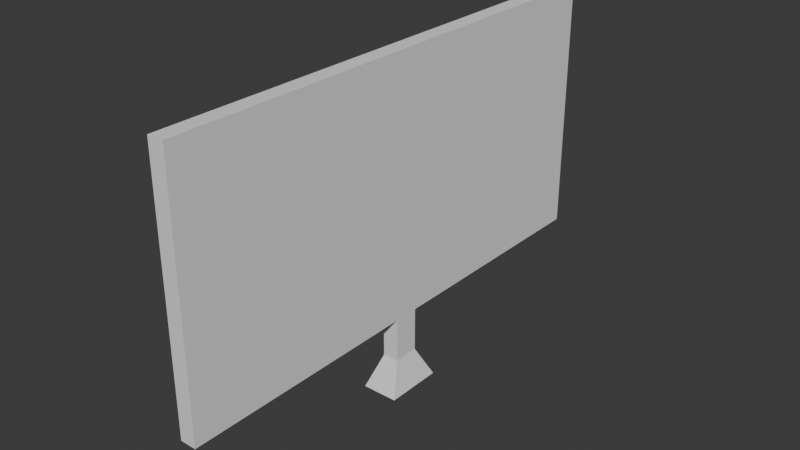 # Source: monitor.blend  (saved by Blender 4.3.34; exported with 4.5.12 LTS)
import bpy
from mathutils import Matrix  # noqa: F401  (used for matrix-valued properties, if any)

bpy.ops.wm.read_factory_settings(use_empty=True)
scene = bpy.context.scene
scene.name = 'Scene'

# ---- collections
col_collection = bpy.data.collections.new('Collection'); scene.collection.children.link(col_collection)

# ---- world
world_world = bpy.data.worlds.new('World'); scene.world = world_world
world_world.use_nodes = True; world_world.node_tree.nodes.clear()
_N = world_world.node_tree.nodes; _L = world_world.node_tree.links
n0 = _N.new('ShaderNodeOutputWorld'); n0.name = 'World Output'; n0.location = (300, 300)
n1 = _N.new('ShaderNodeBackground'); n1.name = 'Background'; n1.location = (10, 300)
n1.inputs[0].default_value = (0.05088, 0.05088, 0.05088, 1.0)
_L.new(n1.outputs[0], n0.inputs[0])
n0.is_active_output = True
world_world.color = (0.05088, 0.05088, 0.05088)
world_world.sun_shadow_jitter_overblur = 0.0

# ---- meshes
me_plane = bpy.data.meshes.new('Plane')
me_plane.from_pydata([(-1.0, -1.0, 0.0), (1.0, -1.0, 0.0), (-1.0, 1.0, 0.0), (1.0, 1.0, 0.0), (-1.0, -1.0, -0.15), (1.0, -1.0, -0.15), (-1.0, 1.0, -0.15), (1.0, 1.0, -0.15), (-0.9333, -0.9333, -0.15), (-0.9333, 0.9333, -0.15), (0.9333, 0.9333, -0.15), (0.9333, -0.9333, -0.15), (-1.0, 0.04821, 0.0), (1.0, 0.04821, 0.0), (-1.0, 0.04821, -0.15), (1.0, 0.04821, -0.15), (-0.9333, 0.04499, -0.15), (-1.0, -0.05381, 0.0), (-1.0, -0.05381, -0.15), (-0.9333, -0.05022, -0.15), (1.0, -0.05381, 0.0), (1.0, -0.05381, -0.15), (0.9333, -0.05022, -0.15), (1.345, -0.05381, 3.553e-15), (1.345, 0.04821, 3.553e-15), (1.345, -0.05381, -0.15), (1.345, 0.04821, -0.15), (1.591, -0.1169, 0.09281), (1.591, 0.1113, 0.09281), (1.591, -0.1169, -0.2428), (1.591, 0.1113, -0.2428), (-0.9333, -0.05022, -0.1021), (-0.9333, -0.9333, -0.1021), (0.9333, -0.9333, -0.1021), (0.9333, 0.9333, -0.1021), (-0.9333, 0.9333, -0.1021), (0.9333, 0.04499, -0.1021), (-0.9333, 0.04499, -0.1021), (0.9333, -0.05022, -0.1021), (1.0, 0.08967, 0.0), (1.0, 0.1118, 0.0), (1.0, 0.1339, 0.0), (1.0, 0.1561, 0.0), (1.0, 0.1782, 0.0), (1.0, 0.2003, 0.0), (1.0, 0.2225, 0.0), (1.0, 0.2446, 0.0), (1.0, 0.2667, 0.0), (1.0, 0.2889, 0.0), (1.0, 0.311, 0.0), (1.0, 0.3332, 0.0), (1.0, 0.3553, 0.0), (1.0, 0.3774, 0.0), (1.0, 0.3996, 0.0), (1.0, 0.4217, 0.0), (1.0, 0.4438, 0.0), (1.0, 0.466, 0.0), (1.0, 0.4881, 0.0), (1.0, 0.5102, 0.0), (1.0, 0.5324, 0.0), (1.0, 0.5545, 0.0), (1.0, 0.5766, 0.0), (1.0, 0.5988, 0.0), (1.0, 0.6209, 0.0), (1.0, 0.643, 0.0), (1.0, 0.6652, 0.0), (1.0, 0.6873, 0.0), (1.0, 0.7094, 0.0), (1.0, 0.7316, 0.0), (1.0, 0.7537, 0.0), (1.0, 0.7758, 0.0), (1.0, 0.798, 0.0), (1.0, 0.8201, 0.0), (1.0, 0.8423, 0.0), (1.0, 0.8644, 0.0), (1.0, 0.8865, 0.0), (1.0, 0.9087, 0.0), (1.0, 0.9308, 0.0), (1.0, 0.9529, 0.0), (1.0, 0.9751, 0.0), (1.0, 0.9972, 0.0), (1.0, 0.08967, -0.15), (1.0, 0.1118, -0.15), (1.0, 0.1339, -0.15), (1.0, 0.1561, -0.15), (1.0, 0.1782, -0.15), (1.0, 0.2003, -0.15), (1.0, 0.2225, -0.15), (1.0, 0.2446, -0.15), (1.0, 0.2667, -0.15), (1.0, 0.2889, -0.15), (1.0, 0.311, -0.15), (1.0, 0.3332, -0.15), (1.0, 0.3553, -0.15), (1.0, 0.3774, -0.15), (1.0, 0.3996, -0.15), (1.0, 0.4217, -0.15), (1.0, 0.4438, -0.15), (1.0, 0.466, -0.15), (1.0, 0.4881, -0.15), (1.0, 0.5102, -0.15), (1.0, 0.5324, -0.15), (1.0, 0.5545, -0.15), (1.0, 0.5766, -0.15), (1.0, 0.5988, -0.15), (1.0, 0.6209, -0.15), (1.0, 0.643, -0.15), (1.0, 0.6652, -0.15), (1.0, 0.6873, -0.15), (1.0, 0.7094, -0.15), (1.0, 0.7316, -0.15), (1.0, 0.7537, -0.15), (1.0, 0.7758, -0.15), (1.0, 0.798, -0.15), (1.0, 0.8201, -0.15), (1.0, 0.8423, -0.15), (1.0, 0.8644, -0.15), (1.0, 0.8865, -0.15), (1.0, 0.9087, -0.15), (1.0, 0.9308, -0.15), (1.0, 0.9529, -0.15), (1.0, 0.9751, -0.15), (1.0, 0.9972, -0.15), (0.9333, 0.9307, -0.15), (-1.0, 0.9972, 0.0), (-1.0, 0.9751, 0.0), (-1.0, 0.9529, 0.0), (-1.0, 0.9308, 0.0), (-1.0, 0.9087, 0.0), (-1.0, 0.8865, 0.0), (-1.0, 0.8644, 0.0), (-1.0, 0.8423, 0.0), (-1.0, 0.8201, 0.0), (-1.0, 0.798, 0.0), (-1.0, 0.7758, 0.0), (-1.0, 0.7537, 0.0), (-1.0, 0.7316, 0.0), (-1.0, 0.7094, 0.0), (-1.0, 0.6873, 0.0), (-1.0, 0.6652, 0.0), (-1.0, 0.643, 0.0), (-1.0, 0.6209, 0.0), (-1.0, 0.5988, 0.0), (-1.0, 0.5766, 0.0), (-1.0, 0.5545, 0.0), (-1.0, 0.5324, 0.0), (-1.0, 0.5102, 0.0), (-1.0, 0.4881, 0.0), (-1.0, 0.466, 0.0), (-1.0, 0.4438, 0.0), (-1.0, 0.4217, 0.0), (-1.0, 0.3996, 0.0), (-1.0, 0.3774, 0.0), (-1.0, 0.3553, 0.0), (-1.0, 0.3332, 0.0), (-1.0, 0.311, 0.0), (-1.0, 0.2889, 0.0), (-1.0, 0.2667, 0.0), (-1.0, 0.2446, 0.0), (-1.0, 0.2225, 0.0), (-1.0, 0.2003, 0.0), (-1.0, 0.1782, 0.0), (-1.0, 0.1561, 0.0), (-1.0, 0.1339, 0.0), (-1.0, 0.1118, 0.0), (-1.0, 0.08967, 0.0), (-1.0, 0.9972, -0.15), (-1.0, 0.9751, -0.15), (-1.0, 0.9529, -0.15), (-1.0, 0.9308, -0.15), (-1.0, 0.9087, -0.15), (-1.0, 0.8865, -0.15), (-1.0, 0.8644, -0.15), (-1.0, 0.8423, -0.15), (-1.0, 0.8201, -0.15), (-1.0, 0.798, -0.15), (-1.0, 0.7758, -0.15), (-1.0, 0.7537, -0.15), (-1.0, 0.7316, -0.15), (-1.0, 0.7094, -0.15), (-1.0, 0.6873, -0.15), (-1.0, 0.6652, -0.15), (-1.0, 0.643, -0.15), (-1.0, 0.6209, -0.15), (-1.0, 0.5988, -0.15), (-1.0, 0.5766, -0.15), (-1.0, 0.5545, -0.15), (-1.0, 0.5324, -0.15), (-1.0, 0.5102, -0.15), (-1.0, 0.4881, -0.15), (-1.0, 0.466, -0.15), (-1.0, 0.4438, -0.15), (-1.0, 0.4217, -0.15), (-1.0, 0.3996, -0.15), (-1.0, 0.3774, -0.15), (-1.0, 0.3553, -0.15), (-1.0, 0.3332, -0.15), (-1.0, 0.311, -0.15), (-1.0, 0.2889, -0.15), (-1.0, 0.2667, -0.15), (-1.0, 0.2446, -0.15), (-1.0, 0.2225, -0.15), (-1.0, 0.2003, -0.15), (-1.0, 0.1782, -0.15), (-1.0, 0.1561, -0.15), (-1.0, 0.1339, -0.15), (-1.0, 0.1118, -0.15), (-1.0, 0.08967, -0.15), (-0.9333, 0.9307, -0.15), (-0.9333, 0.91, -0.15), (-0.9333, 0.8894, -0.15), (-0.9333, 0.8687, -0.15), (-0.9333, 0.8481, -0.15), (-0.9333, 0.8274, -0.15), (-0.9333, 0.8068, -0.15), (-0.9333, 0.7861, -0.15), (-0.9333, 0.7654, -0.15), (-0.9333, 0.7448, -0.15), (-0.9333, 0.7241, -0.15), (-0.9333, 0.7035, -0.15), (-0.9333, 0.6828, -0.15), (-0.9333, 0.6621, -0.15), (-0.9333, 0.6415, -0.15), (-0.9333, 0.6208, -0.15), (-0.9333, 0.6002, -0.15), (-0.9333, 0.5795, -0.15), (-0.9333, 0.5588, -0.15), (-0.9333, 0.5382, -0.15), (-0.9333, 0.5175, -0.15), (-0.9333, 0.4969, -0.15), (-0.9333, 0.4762, -0.15), (-0.9333, 0.4556, -0.15), (-0.9333, 0.4349, -0.15), (-0.9333, 0.4142, -0.15), (-0.9333, 0.3936, -0.15), (-0.9333, 0.3729, -0.15), (-0.9333, 0.3523, -0.15), (-0.9333, 0.3316, -0.15), (-0.9333, 0.3109, -0.15), (-0.9333, 0.2903, -0.15), (-0.9333, 0.2696, -0.15), (-0.9333, 0.249, -0.15), (-0.9333, 0.2283, -0.15), (-0.9333, 0.2076, -0.15), (-0.9333, 0.187, -0.15), (-0.9333, 0.1663, -0.15), (-0.9333, 0.1457, -0.15), (-0.9333, 0.125, -0.15), (-0.9333, 0.1044, -0.15), (-0.9333, 0.08369, -0.15), (0.9333, 0.08369, -0.1021), (0.9333, 0.1044, -0.1021), (0.9333, 0.125, -0.1021), (0.9333, 0.1457, -0.1021), (0.9333, 0.1663, -0.1021), (0.9333, 0.187, -0.1021), (0.9333, 0.2076, -0.1021), (0.9333, 0.2283, -0.1021), (0.9333, 0.249, -0.1021), (0.9333, 0.2696, -0.1021), (0.9333, 0.2903, -0.1021), (0.9333, 0.3109, -0.1021), (0.9333, 0.3316, -0.1021), (0.9333, 0.3523, -0.1021), (0.9333, 0.3729, -0.1021), (0.9333, 0.3936, -0.1021), (0.9333, 0.4142, -0.1021), (0.9333, 0.4349, -0.1021), (0.9333, 0.4556, -0.1021), (0.9333, 0.4762, -0.1021), (0.9333, 0.4969, -0.1021), (0.9333, 0.5175, -0.1021), (0.9333, 0.5382, -0.1021), (0.9333, 0.5588, -0.1021), (0.9333, 0.5795, -0.1021), (0.9333, 0.6002, -0.1021), (0.9333, 0.6208, -0.1021), (0.9333, 0.6415, -0.1021), (0.9333, 0.6621, -0.1021), (0.9333, 0.6828, -0.1021), (0.9333, 0.7035, -0.1021), (0.9333, 0.7241, -0.1021), (0.9333, 0.7448, -0.1021), (0.9333, 0.7654, -0.1021), (0.9333, 0.7861, -0.1021), (0.9333, 0.8068, -0.1021), (0.9333, 0.8274, -0.1021), (0.9333, 0.8481, -0.1021), (0.9333, 0.8687, -0.1021), (0.9333, 0.8894, -0.1021), (0.9333, 0.91, -0.1021), (0.9333, 0.9307, -0.1021), (-0.9333, 0.9307, -0.1021), (-0.9333, 0.91, -0.1021), (-0.9333, 0.8894, -0.1021), (-0.9333, 0.8687, -0.1021), (-0.9333, 0.8481, -0.1021), (-0.9333, 0.8274, -0.1021), (-0.9333, 0.8068, -0.1021), (-0.9333, 0.7861, -0.1021), (-0.9333, 0.7654, -0.1021), (-0.9333, 0.7448, -0.1021), (-0.9333, 0.7241, -0.1021), (-0.9333, 0.7035, -0.1021), (-0.9333, 0.6828, -0.1021), (-0.9333, 0.6621, -0.1021), (-0.9333, 0.6415, -0.1021), (-0.9333, 0.6208, -0.1021), (-0.9333, 0.6002, -0.1021), (-0.9333, 0.5795, -0.1021), (-0.9333, 0.5588, -0.1021), (-0.9333, 0.5382, -0.1021), (-0.9333, 0.5175, -0.1021), (-0.9333, 0.4969, -0.1021), (-0.9333, 0.4762, -0.1021), (-0.9333, 0.4556, -0.1021), (-0.9333, 0.4349, -0.1021), (-0.9333, 0.4142, -0.1021), (-0.9333, 0.3936, -0.1021), (-0.9333, 0.3729, -0.1021), (-0.9333, 0.3523, -0.1021), (-0.9333, 0.3316, -0.1021), (-0.9333, 0.3109, -0.1021), (-0.9333, 0.2903, -0.1021), (-0.9333, 0.2696, -0.1021), (-0.9333, 0.249, -0.1021), (-0.9333, 0.2283, -0.1021), (-0.9333, 0.2076, -0.1021), (-0.9333, 0.187, -0.1021), (-0.9333, 0.1663, -0.1021), (-0.9333, 0.1457, -0.1021), (-0.9333, 0.125, -0.1021), (-0.9333, 0.1044, -0.1021), (-0.9333, 0.08369, -0.1021), (-1.0, -0.05645, 0.0), (-1.0, -0.07846, 0.0), (-1.0, -0.1005, 0.0), (-1.0, -0.1225, 0.0), (-1.0, -0.1445, 0.0), (-1.0, -0.1665, 0.0), (-1.0, -0.1885, 0.0), (-1.0, -0.2105, 0.0), (-1.0, -0.2325, 0.0), (-1.0, -0.2545, 0.0), (-1.0, -0.2765, 0.0), (-1.0, -0.2985, 0.0), (-1.0, -0.3205, 0.0), (-1.0, -0.3425, 0.0), (-1.0, -0.3645, 0.0), (-1.0, -0.3865, 0.0), (-1.0, -0.4085, 0.0), (-1.0, -0.4305, 0.0), (-1.0, -0.4525, 0.0), (-1.0, -0.4745, 0.0), (-1.0, -0.4965, 0.0), (-1.0, -0.5185, 0.0), (-1.0, -0.5406, 0.0), (-1.0, -0.5626, 0.0), (-1.0, -0.5846, 0.0), (-1.0, -0.6066, 0.0), (-1.0, -0.6286, 0.0), (-1.0, -0.6506, 0.0), (-1.0, -0.6726, 0.0), (-1.0, -0.6946, 0.0), (-1.0, -0.7166, 0.0), (-1.0, -0.7386, 0.0), (-1.0, -0.7606, 0.0), (-1.0, -0.7826, 0.0), (-1.0, -0.8046, 0.0), (-1.0, -0.8266, 0.0), (-1.0, -0.8486, 0.0), (-1.0, -0.8706, 0.0), (-1.0, -0.8926, 0.0), (-1.0, -0.9146, 0.0), (-1.0, -0.9366, 0.0), (-1.0, -0.9586, 0.0), (-1.0, -0.05645, -0.15), (-1.0, -0.07846, -0.15), (-1.0, -0.1005, -0.15), (-1.0, -0.1225, -0.15), (-1.0, -0.1445, -0.15), (-1.0, -0.1665, -0.15), (-1.0, -0.1885, -0.15), (-1.0, -0.2105, -0.15), (-1.0, -0.2325, -0.15), (-1.0, -0.2545, -0.15), (-1.0, -0.2765, -0.15), (-1.0, -0.2985, -0.15), (-1.0, -0.3205, -0.15), (-1.0, -0.3425, -0.15), (-1.0, -0.3645, -0.15), (-1.0, -0.3865, -0.15), (-1.0, -0.4085, -0.15), (-1.0, -0.4305, -0.15), (-1.0, -0.4525, -0.15), (-1.0, -0.4745, -0.15), (-1.0, -0.4965, -0.15), (-1.0, -0.5185, -0.15), (-1.0, -0.5406, -0.15), (-1.0, -0.5626, -0.15), (-1.0, -0.5846, -0.15), (-1.0, -0.6066, -0.15), (-1.0, -0.6286, -0.15), (-1.0, -0.6506, -0.15), (-1.0, -0.6726, -0.15), (-1.0, -0.6946, -0.15), (-1.0, -0.7166, -0.15), (-1.0, -0.7386, -0.15), (-1.0, -0.7606, -0.15), (-1.0, -0.7826, -0.15), (-1.0, -0.8046, -0.15), (-1.0, -0.8266, -0.15), (-1.0, -0.8486, -0.15), (-1.0, -0.8706, -0.15), (-1.0, -0.8926, -0.15), (-1.0, -0.9146, -0.15), (-1.0, -0.9366, -0.15), (-1.0, -0.9586, -0.15), (-0.9333, -0.05269, -0.15), (-0.9333, -0.07323, -0.15), (-0.9333, -0.09376, -0.15), (-0.9333, -0.1143, -0.15), (-0.9333, -0.1348, -0.15), (-0.9333, -0.1554, -0.15), (-0.9333, -0.1759, -0.15), (-0.9333, -0.1965, -0.15), (-0.9333, -0.217, -0.15), (-0.9333, -0.2375, -0.15), (-0.9333, -0.2581, -0.15), (-0.9333, -0.2786, -0.15), (-0.9333, -0.2991, -0.15), (-0.9333, -0.3197, -0.15), (-0.9333, -0.3402, -0.15), (-0.9333, -0.3607, -0.15), (-0.9333, -0.3813, -0.15), (-0.9333, -0.4018, -0.15), (-0.9333, -0.4224, -0.15), (-0.9333, -0.4429, -0.15), (-0.9333, -0.4634, -0.15), (-0.9333, -0.484, -0.15), (-0.9333, -0.5045, -0.15), (-0.9333, -0.525, -0.15), (-0.9333, -0.5456, -0.15), (-0.9333, -0.5661, -0.15), (-0.9333, -0.5867, -0.15), (-0.9333, -0.6072, -0.15), (-0.9333, -0.6277, -0.15), (-0.9333, -0.6483, -0.15), (-0.9333, -0.6688, -0.15), (-0.9333, -0.6893, -0.15), (-0.9333, -0.7099, -0.15), (-0.9333, -0.7304, -0.15), (-0.9333, -0.751, -0.15), (-0.9333, -0.7715, -0.15), (-0.9333, -0.792, -0.15), (-0.9333, -0.8126, -0.15), (-0.9333, -0.8331, -0.15), (-0.9333, -0.8536, -0.15), (-0.9333, -0.8742, -0.15), (-0.9333, -0.8947, -0.15), (1.0, -0.9586, 0.0), (1.0, -0.9366, 0.0), (1.0, -0.9146, 0.0), (1.0, -0.8926, 0.0), (1.0, -0.8706, 0.0), (1.0, -0.8486, 0.0), (1.0, -0.8266, 0.0), (1.0, -0.8046, 0.0), (1.0, -0.7826, 0.0), (1.0, -0.7606, 0.0), (1.0, -0.7386, 0.0), (1.0, -0.7166, 0.0), (1.0, -0.6946, 0.0), (1.0, -0.6726, 0.0), (1.0, -0.6506, 0.0), (1.0, -0.6286, 0.0), (1.0, -0.6066, 0.0), (1.0, -0.5846, 0.0), (1.0, -0.5626, 0.0), (1.0, -0.5406, 0.0), (1.0, -0.5185, 0.0), (1.0, -0.4965, 0.0), (1.0, -0.4745, 0.0), (1.0, -0.4525, 0.0), (1.0, -0.4305, 0.0), (1.0, -0.4085, 0.0), (1.0, -0.3865, 0.0), (1.0, -0.3645, 0.0), (1.0, -0.3425, 0.0), (1.0, -0.3205, 0.0), (1.0, -0.2985, 0.0), (1.0, -0.2765, 0.0), (1.0, -0.2545, 0.0), (1.0, -0.2325, 0.0), (1.0, -0.2105, 0.0), (1.0, -0.1885, 0.0), (1.0, -0.1665, 0.0), (1.0, -0.1445, 0.0), (1.0, -0.1225, 0.0), (1.0, -0.1005, 0.0), (1.0, -0.07846, 0.0), (1.0, -0.05645, 0.0), (1.0, -0.9586, -0.15), (1.0, -0.9366, -0.15), (1.0, -0.9146, -0.15), (1.0, -0.8926, -0.15), (1.0, -0.8706, -0.15), (1.0, -0.8486, -0.15), (1.0, -0.8266, -0.15), (1.0, -0.8046, -0.15), (1.0, -0.7826, -0.15), (1.0, -0.7606, -0.15), (1.0, -0.7386, -0.15), (1.0, -0.7166, -0.15), (1.0, -0.6946, -0.15), (1.0, -0.6726, -0.15), (1.0, -0.6506, -0.15), (1.0, -0.6286, -0.15), (1.0, -0.6066, -0.15), (1.0, -0.5846, -0.15), (1.0, -0.5626, -0.15), (1.0, -0.5406, -0.15), (1.0, -0.5185, -0.15), (1.0, -0.4965, -0.15), (1.0, -0.4745, -0.15), (1.0, -0.4525, -0.15), (1.0, -0.4305, -0.15), (1.0, -0.4085, -0.15), (1.0, -0.3865, -0.15), (1.0, -0.3645, -0.15), (1.0, -0.3425, -0.15), (1.0, -0.3205, -0.15), (1.0, -0.2985, -0.15), (1.0, -0.2765, -0.15), (1.0, -0.2545, -0.15), (1.0, -0.2325, -0.15), (1.0, -0.2105, -0.15), (1.0, -0.1885, -0.15), (1.0, -0.1665, -0.15), (1.0, -0.1445, -0.15), (1.0, -0.1225, -0.15), (1.0, -0.1005, -0.15), (1.0, -0.07846, -0.15), (1.0, -0.05645, -0.15), (0.9333, -0.05269, -0.15), (-0.9333, -0.05269, -0.1021), (-0.9333, -0.07323, -0.1021), (-0.9333, -0.09376, -0.1021), (-0.9333, -0.1143, -0.1021), (-0.9333, -0.1348, -0.1021), (-0.9333, -0.1554, -0.1021), (-0.9333, -0.1759, -0.1021), (-0.9333, -0.1965, -0.1021), (-0.9333, -0.217, -0.1021), (-0.9333, -0.2375, -0.1021), (-0.9333, -0.2581, -0.1021), (-0.9333, -0.2786, -0.1021), (-0.9333, -0.2991, -0.1021), (-0.9333, -0.3197, -0.1021), (-0.9333, -0.3402, -0.1021), (-0.9333, -0.3607, -0.1021), (-0.9333, -0.3813, -0.1021), (-0.9333, -0.4018, -0.1021), (-0.9333, -0.4224, -0.1021), (-0.9333, -0.4429, -0.1021), (-0.9333, -0.4634, -0.1021), (-0.9333, -0.484, -0.1021), (-0.9333, -0.5045, -0.1021), (-0.9333, -0.525, -0.1021), (-0.9333, -0.5456, -0.1021), (-0.9333, -0.5661, -0.1021), (-0.9333, -0.5867, -0.1021), (-0.9333, -0.6072, -0.1021), (-0.9333, -0.6277, -0.1021), (-0.9333, -0.6483, -0.1021), (-0.9333, -0.6688, -0.1021), (-0.9333, -0.6893, -0.1021), (-0.9333, -0.7099, -0.1021), (-0.9333, -0.7304, -0.1021), (-0.9333, -0.751, -0.1021), (-0.9333, -0.7715, -0.1021), (-0.9333, -0.792, -0.1021), (-0.9333, -0.8126, -0.1021), (-0.9333, -0.8331, -0.1021), (-0.9333, -0.8536, -0.1021), (-0.9333, -0.8742, -0.1021), (-0.9333, -0.8947, -0.1021), (0.9333, -0.8947, -0.1021), (0.9333, -0.8742, -0.1021), (0.9333, -0.8536, -0.1021), (0.9333, -0.8331, -0.1021), (0.9333, -0.8126, -0.1021), (0.9333, -0.792, -0.1021), (0.9333, -0.7715, -0.1021), (0.9333, -0.751, -0.1021), (0.9333, -0.7304, -0.1021), (0.9333, -0.7099, -0.1021), (0.9333, -0.6893, -0.1021), (0.9333, -0.6688, -0.1021), (0.9333, -0.6483, -0.1021), (0.9333, -0.6277, -0.1021), (0.9333, -0.6072, -0.1021), (0.9333, -0.5867, -0.1021), (0.9333, -0.5661, -0.1021), (0.9333, -0.5456, -0.1021), (0.9333, -0.525, -0.1021), (0.9333, -0.5045, -0.1021), (0.9333, -0.484, -0.1021), (0.9333, -0.4634, -0.1021), (0.9333, -0.4429, -0.1021), (0.9333, -0.4224, -0.1021), (0.9333, -0.4018, -0.1021), (0.9333, -0.3813, -0.1021), (0.9333, -0.3607, -0.1021), (0.9333, -0.3402, -0.1021), (0.9333, -0.3197, -0.1021), (0.9333, -0.2991, -0.1021), (0.9333, -0.2786, -0.1021), (0.9333, -0.2581, -0.1021), (0.9333, -0.2375, -0.1021), (0.9333, -0.217, -0.1021), (0.9333, -0.1965, -0.1021), (0.9333, -0.1759, -0.1021), (0.9333, -0.1554, -0.1021), (0.9333, -0.1348, -0.1021), (0.9333, -0.1143, -0.1021), (0.9333, -0.09376, -0.1021), (0.9333, -0.07323, -0.1021), (0.9333, -0.05269, -0.1021)], [], [(124, 80, 3, 2), (124, 2, 6, 166), (1, 0, 4, 5), (2, 3, 7, 6), (166, 6, 9, 208), (6, 7, 10, 9), (5, 4, 8, 11), (9, 10, 34, 35), (15, 21, 543, 542, 541, 540, 539, 538, 537, 536, 535, 534, 533, 532, 531, 530, 529, 528, 527, 526, 525, 524, 523, 522, 521, 520, 519, 518, 517, 516, 515, 514, 513, 512, 511, 510, 509, 508, 507, 506, 505, 504, 503, 502, 5, 11, 33, 587, 588, 589, 590, 591, 592, 593, 594, 595, 596, 597, 598, 599, 600, 601, 602, 603, 604, 605, 606, 607, 608, 609, 610, 611, 612, 613, 614, 615, 616, 617, 618, 619, 620, 621, 622, 623, 624, 625, 626, 627, 628, 544, 22, 38, 36, 250, 251, 252, 253, 254, 255, 256, 257, 258, 259, 260, 261, 262, 263, 264, 265, 266, 267, 268, 269, 270, 271, 272, 273, 274, 275, 276, 277, 278, 279, 280, 281, 282, 283, 284, 285, 286, 287, 288, 289, 290, 291, 123, 122, 121, 120, 119, 118, 117, 116, 115, 114, 113, 112, 111, 110, 109, 108, 107, 106, 105, 104, 103, 102, 101, 100, 99, 98, 97, 96, 95, 94, 93, 92, 91, 90, 89, 88, 87, 86, 85, 84, 83, 82, 81), (21, 15, 26, 25), (23, 25, 29, 27), (13, 20, 23, 24), (20, 21, 25, 23), (15, 13, 24, 26), (28, 27, 29, 30), (25, 26, 30, 29), (26, 24, 28, 30), (24, 23, 27, 28), (292, 35, 34, 291), (208, 9, 35, 292), (11, 8, 32, 33), (10, 123, 291, 34), (3, 80, 122, 7), (460, 1, 5, 502, 503, 504, 505, 506, 507, 508, 509, 510, 511, 512, 513, 514, 515, 516, 517, 518, 519, 520, 521, 522, 523, 524, 525, 526, 527, 528, 529, 530, 531, 532, 533, 534, 535, 536, 537, 538, 539, 540, 541, 542, 543, 501, 500, 499, 498, 497, 496, 495, 494, 493, 492, 491, 490, 489, 488, 487, 486, 485, 484, 483, 482, 481, 480, 479, 478, 477, 476, 475, 474, 473, 472, 471, 470, 469, 468, 467, 466, 465, 464, 463, 462, 461), (7, 122, 123, 10), (22, 544, 628, 38), (17, 12, 165, 164, 163, 162, 161, 160, 159, 158, 157, 156, 155, 154, 153, 152, 151, 150, 149, 148, 147, 146, 145, 144, 143, 142, 141, 140, 139, 138, 137, 136, 135, 134, 133, 132, 131, 130, 129, 128, 127, 126, 125, 124, 166, 167, 168, 169, 170, 171, 172, 173, 174, 175, 176, 177, 178, 179, 180, 181, 182, 183, 184, 185, 186, 187, 188, 189, 190, 191, 192, 193, 194, 195, 196, 197, 198, 199, 200, 201, 202, 203, 204, 205, 206, 207, 14, 18, 376, 377, 378, 379, 380, 381, 382, 383, 384, 385, 386, 387, 388, 389, 390, 391, 392, 393, 394, 395, 396, 397, 398, 399, 400, 401, 402, 403, 404, 405, 406, 407, 408, 409, 410, 411, 412, 413, 414, 415, 416, 417, 4, 0, 375, 374, 373, 372, 371, 370, 369, 368, 367, 366, 365, 364, 363, 362, 361, 360, 359, 358, 357, 356, 355, 354, 353, 352, 351, 350, 349, 348, 347, 346, 345, 344, 343, 342, 341, 340, 339, 338, 337, 336, 335, 334), (31, 37, 333, 332, 331, 330, 329, 328, 327, 326, 325, 324, 323, 322, 321, 320, 319, 318, 317, 316, 315, 314, 313, 312, 311, 310, 309, 308, 307, 306, 305, 304, 303, 302, 301, 300, 299, 298, 297, 296, 295, 294, 293, 292, 291, 290, 289, 288, 287, 286, 285, 284, 283, 282, 281, 280, 279, 278, 277, 276, 275, 274, 273, 272, 271, 270, 269, 268, 267, 266, 265, 264, 263, 262, 261, 260, 259, 258, 257, 256, 255, 254, 253, 252, 251, 250, 36, 38, 628, 627, 626, 625, 624, 623, 622, 621, 620, 619, 618, 617, 616, 615, 614, 613, 612, 611, 610, 609, 608, 607, 606, 605, 604, 603, 602, 601, 600, 599, 598, 597, 596, 595, 594, 593, 592, 591, 590, 589, 588, 587, 33, 32, 586, 585, 584, 583, 582, 581, 580, 579, 578, 577, 576, 575, 574, 573, 572, 571, 570, 569, 568, 567, 566, 565, 564, 563, 562, 561, 560, 559, 558, 557, 556, 555, 554, 553, 552, 551, 550, 549, 548, 547, 546, 545), (20, 13, 39, 40, 41, 42, 43, 44, 45, 46, 47, 48, 49, 50, 51, 52, 53, 54, 55, 56, 57, 58, 59, 60, 61, 62, 63, 64, 65, 66, 67, 68, 69, 70, 71, 72, 73, 74, 75, 76, 77, 78, 79, 80, 124, 125, 126, 127, 128, 129, 130, 131, 132, 133, 134, 135, 136, 137, 138, 139, 140, 141, 142, 143, 144, 145, 146, 147, 148, 149, 150, 151, 152, 153, 154, 155, 156, 157, 158, 159, 160, 161, 162, 163, 164, 165, 12, 17, 334, 335, 336, 337, 338, 339, 340, 341, 342, 343, 344, 345, 346, 347, 348, 349, 350, 351, 352, 353, 354, 355, 356, 357, 358, 359, 360, 361, 362, 363, 364, 365, 366, 367, 368, 369, 370, 371, 372, 373, 374, 375, 0, 1, 460, 461, 462, 463, 464, 465, 466, 467, 468, 469, 470, 471, 472, 473, 474, 475, 476, 477, 478, 479, 480, 481, 482, 483, 484, 485, 486, 487, 488, 489, 490, 491, 492, 493, 494, 495, 496, 497, 498, 499, 500, 501), (18, 14, 207, 206, 205, 204, 203, 202, 201, 200, 199, 198, 197, 196, 195, 194, 193, 192, 191, 190, 189, 188, 187, 186, 185, 184, 183, 182, 181, 180, 179, 178, 177, 176, 175, 174, 173, 172, 171, 170, 169, 168, 167, 166, 208, 209, 210, 211, 212, 213, 214, 215, 216, 217, 218, 219, 220, 221, 222, 223, 224, 225, 226, 227, 228, 229, 230, 231, 232, 233, 234, 235, 236, 237, 238, 239, 240, 241, 242, 243, 244, 245, 246, 247, 248, 249, 16, 19, 418, 419, 420, 421, 422, 423, 424, 425, 426, 427, 428, 429, 430, 431, 432, 433, 434, 435, 436, 437, 438, 439, 440, 441, 442, 443, 444, 445, 446, 447, 448, 449, 450, 451, 452, 453, 454, 455, 456, 457, 458, 459, 8, 4, 417, 416, 415, 414, 413, 412, 411, 410, 409, 408, 407, 406, 405, 404, 403, 402, 401, 400, 399, 398, 397, 396, 395, 394, 393, 392, 391, 390, 389, 388, 387, 386, 385, 384, 383, 382, 381, 380, 379, 378, 377, 376), (39, 13, 15, 81, 82, 83, 84, 85, 86, 87, 88, 89, 90, 91, 92, 93, 94, 95, 96, 97, 98, 99, 100, 101, 102, 103, 104, 105, 106, 107, 108, 109, 110, 111, 112, 113, 114, 115, 116, 117, 118, 119, 120, 121, 122, 80, 79, 78, 77, 76, 75, 74, 73, 72, 71, 70, 69, 68, 67, 66, 65, 64, 63, 62, 61, 60, 59, 58, 57, 56, 55, 54, 53, 52, 51, 50, 49, 48, 47, 46, 45, 44, 43, 42, 41, 40), (20, 501, 543, 21), (19, 16, 249, 248, 247, 246, 245, 244, 243, 242, 241, 240, 239, 238, 237, 236, 235, 234, 233, 232, 231, 230, 229, 228, 227, 226, 225, 224, 223, 222, 221, 220, 219, 218, 217, 216, 215, 214, 213, 212, 211, 210, 209, 208, 292, 293, 294, 295, 296, 297, 298, 299, 300, 301, 302, 303, 304, 305, 306, 307, 308, 309, 310, 311, 312, 313, 314, 315, 316, 317, 318, 319, 320, 321, 322, 323, 324, 325, 326, 327, 328, 329, 330, 331, 332, 333, 37, 31, 545, 546, 547, 548, 549, 550, 551, 552, 553, 554, 555, 556, 557, 558, 559, 560, 561, 562, 563, 564, 565, 566, 567, 568, 569, 570, 571, 572, 573, 574, 575, 576, 577, 578, 579, 580, 581, 582, 583, 584, 585, 586, 32, 8, 459, 458, 457, 456, 455, 454, 453, 452, 451, 450, 449, 448, 447, 446, 445, 444, 443, 442, 441, 440, 439, 438, 437, 436, 435, 434, 433, 432, 431, 430, 429, 428, 427, 426, 425, 424, 423, 422, 421, 420, 419, 418)])
_uv = me_plane.uv_layers.new(name='UVMap')
_uv.uv.foreach_set('vector', [0.0, 0.9986, 1.0, 0.9986, 1.0, 1.0, 0.0, 1.0, 0.0, 0.9986, 0.0, 1.0, 0.0, 1.0, 0.0, 0.9986, 1.0, 0.0, 0.0, 0.0, 0.0, 0.0, 1.0, 0.0, 0.0, 1.0, 1.0, 1.0, 1.0, 1.0, 0.0, 1.0, 0.0, 0.9986, 0.0, 1.0, 0.03334, 0.9667, 0.03334, 0.9654, 0.0, 1.0, 1.0, 1.0, 0.9667, 0.9667, 0.03334, 0.9667, 1.0, 0.0, 0.0, 0.0, 0.03334, 0.03334, 0.9667, 0.03334, 0.03334, 0.9667, 0.9667, 0.9667, 0.9667, 0.9667, 0.03334, 0.9667, 1.0, 0.5241, 1.0, 0.4731, 1.0, 0.4718, 1.0, 0.4608, 1.0, 0.4498, 1.0, 0.4388, 1.0, 0.4278, 1.0, 0.4168, 1.0, 0.4058, 1.0, 0.3948, 1.0, 0.3838, 1.0, 0.3728, 1.0, 0.3618, 1.0, 0.3507, 1.0, 0.3397, 1.0, 0.3287, 1.0, 0.3177, 1.0, 0.3067, 1.0, 0.2957, 1.0, 0.2847, 1.0, 0.2737, 1.0, 0.2627, 1.0, 0.2517, 1.0, 0.2407, 1.0, 0.2297, 1.0, 0.2187, 1.0, 0.2077, 1.0, 0.1967, 1.0, 0.1857, 1.0, 0.1747, 1.0, 0.1637, 1.0, 0.1527, 1.0, 0.1417, 1.0, 0.1307, 1.0, 0.1197, 1.0, 0.1087, 1.0, 0.0977, 1.0, 0.0867, 1.0, 0.07569, 1.0, 0.06469, 1.0, 0.05369, 1.0, 0.04269, 1.0, 0.03168, 1.0, 0.02068, 1.0, 0.0, 0.9667, 0.03334, 0.9667, 0.03334, 0.9667, 0.05264, 0.9667, 0.06291, 0.9667, 0.07318, 0.9667, 0.08345, 0.9667, 0.09372, 0.9667, 0.104, 0.9667, 0.1143, 0.9667, 0.1245, 0.9667, 0.1348, 0.9667, 0.1451, 0.9667, 0.1553, 0.9667, 0.1656, 0.9667, 0.1759, 0.9667, 0.1861, 0.9667, 0.1964, 0.9667, 0.2067, 0.9667, 0.2169, 0.9667, 0.2272, 0.9667, 0.2375, 0.9667, 0.2477, 0.9667, 0.258, 0.9667, 0.2683, 0.9667, 0.2786, 0.9667, 0.2888, 0.9667, 0.2991, 0.9667, 0.3094, 0.9667, 0.3196, 0.9667, 0.3299, 0.9667, 0.3402, 0.9667, 0.3504, 0.9667, 0.3607, 0.9667, 0.371, 0.9667, 0.3812, 0.9667, 0.3915, 0.9667, 0.4018, 0.9667, 0.412, 0.9667, 0.4223, 0.9667, 0.4326, 0.9667, 0.4428, 0.9667, 0.4531, 0.9667, 0.4634, 0.9667, 0.4737, 0.9667, 0.4737, 0.9667, 0.4749, 0.9667, 0.4749, 0.9667, 0.5225, 0.9667, 0.5418, 0.9667, 0.5522, 0.9667, 0.5625, 0.9667, 0.5728, 0.9667, 0.5832, 0.9667, 0.5935, 0.9667, 0.6038, 0.9667, 0.6142, 0.9667, 0.6245, 0.9667, 0.6348, 0.9667, 0.6451, 0.9667, 0.6555, 0.9667, 0.6658, 0.9667, 0.6761, 0.9667, 0.6865, 0.9667, 0.6968, 0.9667, 0.7071, 0.9667, 0.7174, 0.9667, 0.7278, 0.9667, 0.7381, 0.9667, 0.7484, 0.9667, 0.7588, 0.9667, 0.7691, 0.9667, 0.7794, 0.9667, 0.7898, 0.9667, 0.8001, 0.9667, 0.8104, 0.9667, 0.8207, 0.9667, 0.8311, 0.9667, 0.8414, 0.9667, 0.8517, 0.9667, 0.8621, 0.9667, 0.8724, 0.9667, 0.8827, 0.9667, 0.893, 0.9667, 0.9034, 0.9667, 0.9137, 0.9667, 0.924, 0.9667, 0.9344, 0.9667, 0.9447, 0.9667, 0.955, 0.9667, 0.9654, 0.9667, 0.9654, 1.0, 0.9986, 1.0, 0.9875, 1.0, 0.9765, 1.0, 0.9654, 1.0, 0.9543, 1.0, 0.9433, 1.0, 0.9322, 1.0, 0.9211, 1.0, 0.9101, 1.0, 0.899, 1.0, 0.8879, 1.0, 0.8769, 1.0, 0.8658, 1.0, 0.8547, 1.0, 0.8437, 1.0, 0.8326, 1.0, 0.8215, 1.0, 0.8105, 1.0, 0.7994, 1.0, 0.7883, 1.0, 0.7772, 1.0, 0.7662, 1.0, 0.7551, 1.0, 0.744, 1.0, 0.733, 1.0, 0.7219, 1.0, 0.7108, 1.0, 0.6998, 1.0, 0.6887, 1.0, 0.6776, 1.0, 0.6666, 1.0, 0.6555, 1.0, 0.6444, 1.0, 0.6334, 1.0, 0.6223, 1.0, 0.6112, 1.0, 0.6002, 1.0, 0.5891, 1.0, 0.578, 1.0, 0.567, 1.0, 0.5559, 1.0, 0.5448, 1.0, 0.4731, 1.0, 0.5241, 1.0, 0.5241, 1.0, 0.4731, 1.0, 0.4731, 1.0, 0.4731, 1.0, 0.4731, 1.0, 0.4731, 1.0, 0.5241, 1.0, 0.4731, 1.0, 0.4731, 1.0, 0.5241, 1.0, 0.4731, 1.0, 0.4731, 1.0, 0.4731, 1.0, 0.4731, 1.0, 0.5241, 1.0, 0.5241, 1.0, 0.5241, 1.0, 0.5241, 1.0, 0.5241, 1.0, 0.4731, 1.0, 0.4731, 1.0, 0.5241, 1.0, 0.4731, 1.0, 0.5241, 1.0, 0.5241, 1.0, 0.4731, 1.0, 0.5241, 1.0, 0.5241, 1.0, 0.5241, 1.0, 0.5241, 1.0, 0.5241, 1.0, 0.4731, 1.0, 0.4731, 1.0, 0.5241, 0.03334, 0.9654, 0.03334, 0.9667, 0.9667, 0.9667, 0.9667, 0.9654, 0.03334, 0.9654, 0.03334, 0.9667, 0.03334, 0.9667, 0.03334, 0.9654, 0.9667, 0.03334, 0.03334, 0.03334, 0.03334, 0.03334, 0.9667, 0.03334, 0.9667, 0.9667, 0.9667, 0.9654, 0.9667, 0.9654, 0.9667, 0.9667, 1.0, 1.0, 1.0, 0.9986, 1.0, 0.9986, 1.0, 1.0, 1.0, 0.02068, 1.0, 0.0, 1.0, 0.0, 1.0, 0.02068, 1.0, 0.03168, 1.0, 0.04269, 1.0, 0.05369, 1.0, 0.06469, 1.0, 0.07569, 1.0, 0.0867, 1.0, 0.0977, 1.0, 0.1087, 1.0, 0.1197, 1.0, 0.1307, 1.0, 0.1417, 1.0, 0.1527, 1.0, 0.1637, 1.0, 0.1747, 1.0, 0.1857, 1.0, 0.1967, 1.0, 0.2077, 1.0, 0.2187, 1.0, 0.2297, 1.0, 0.2407, 1.0, 0.2517, 1.0, 0.2627, 1.0, 0.2737, 1.0, 0.2847, 1.0, 0.2957, 1.0, 0.3067, 1.0, 0.3177, 1.0, 0.3287, 1.0, 0.3397, 1.0, 0.3507, 1.0, 0.3618, 1.0, 0.3728, 1.0, 0.3838, 1.0, 0.3948, 1.0, 0.4058, 1.0, 0.4168, 1.0, 0.4278, 1.0, 0.4388, 1.0, 0.4498, 1.0, 0.4608, 1.0, 0.4718, 1.0, 0.4718, 1.0, 0.4608, 1.0, 0.4498, 1.0, 0.4388, 1.0, 0.4278, 1.0, 0.4168, 1.0, 0.4058, 1.0, 0.3948, 1.0, 0.3838, 1.0, 0.3728, 1.0, 0.3618, 1.0, 0.3507, 1.0, 0.3397, 1.0, 0.3287, 1.0, 0.3177, 1.0, 0.3067, 1.0, 0.2957, 1.0, 0.2847, 1.0, 0.2737, 1.0, 0.2627, 1.0, 0.2517, 1.0, 0.2407, 1.0, 0.2297, 1.0, 0.2187, 1.0, 0.2077, 1.0, 0.1967, 1.0, 0.1857, 1.0, 0.1747, 1.0, 0.1637, 1.0, 0.1527, 1.0, 0.1417, 1.0, 0.1307, 1.0, 0.1197, 1.0, 0.1087, 1.0, 0.0977, 1.0, 0.0867, 1.0, 0.07569, 1.0, 0.06469, 1.0, 0.05369, 1.0, 0.04269, 1.0, 0.03168, 1.0, 1.0, 1.0, 0.9986, 0.9667, 0.9654, 0.9667, 0.9667, 0.9667, 0.4749, 0.9667, 0.4737, 0.9667, 0.4737, 0.9667, 0.4749, 0.0, 0.4731, 0.0, 0.5241, 0.0, 0.5448, 0.0, 0.5559, 0.0, 0.567, 0.0, 0.578, 0.0, 0.5891, 0.0, 0.6002, 0.0, 0.6112, 0.0, 0.6223, 0.0, 0.6334, 0.0, 0.6444, 0.0, 0.6555, 0.0, 0.6666, 0.0, 0.6776, 0.0, 0.6887, 0.0, 0.6998, 0.0, 0.7108, 0.0, 0.7219, 0.0, 0.733, 0.0, 0.744, 0.0, 0.7551, 0.0, 0.7662, 0.0, 0.7773, 0.0, 0.7883, 0.0, 0.7994, 0.0, 0.8105, 0.0, 0.8215, 0.0, 0.8326, 0.0, 0.8437, 0.0, 0.8547, 0.0, 0.8658, 0.0, 0.8769, 0.0, 0.8879, 0.0, 0.899, 0.0, 0.9101, 0.0, 0.9211, 0.0, 0.9322, 0.0, 0.9433, 0.0, 0.9543, 0.0, 0.9654, 0.0, 0.9765, 0.0, 0.9875, 0.0, 0.9986, 0.0, 0.9986, 0.0, 0.9875, 0.0, 0.9765, 0.0, 0.9654, 0.0, 0.9543, 0.0, 0.9433, 0.0, 0.9322, 0.0, 0.9211, 0.0, 0.9101, 0.0, 0.899, 0.0, 0.8879, 0.0, 0.8769, 0.0, 0.8658, 0.0, 0.8547, 0.0, 0.8437, 0.0, 0.8326, 0.0, 0.8215, 0.0, 0.8105, 0.0, 0.7994, 0.0, 0.7883, 0.0, 0.7773, 0.0, 0.7662, 0.0, 0.7551, 0.0, 0.744, 0.0, 0.733, 0.0, 0.7219, 0.0, 0.7108, 0.0, 0.6998, 0.0, 0.6887, 0.0, 0.6776, 0.0, 0.6666, 0.0, 0.6555, 0.0, 0.6444, 0.0, 0.6334, 0.0, 0.6223, 0.0, 0.6112, 0.0, 0.6002, 0.0, 0.5891, 0.0, 0.578, 0.0, 0.567, 0.0, 0.5559, 0.0, 0.5448, 0.0, 0.5241, 0.0, 0.4731, 0.0, 0.4718, 0.0, 0.4608, 0.0, 0.4498, 0.0, 0.4388, 0.0, 0.4278, 0.0, 0.4168, 0.0, 0.4058, 0.0, 0.3948, 0.0, 0.3838, 0.0, 0.3728, 0.0, 0.3618, 0.0, 0.3507, 0.0, 0.3397, 0.0, 0.3287, 0.0, 0.3177, 0.0, 0.3067, 0.0, 0.2957, 0.0, 0.2847, 0.0, 0.2737, 0.0, 0.2627, 0.0, 0.2517, 0.0, 0.2407, 0.0, 0.2297, 0.0, 0.2187, 0.0, 0.2077, 0.0, 0.1967, 0.0, 0.1857, 0.0, 0.1747, 0.0, 0.1637, 0.0, 0.1527, 0.0, 0.1417, 0.0, 0.1307, 0.0, 0.1197, 0.0, 0.1087, 0.0, 0.0977, 0.0, 0.0867, 0.0, 0.07569, 0.0, 0.06469, 0.0, 0.05369, 0.0, 0.04269, 0.0, 0.03168, 0.0, 0.02068, 0.0, 0.0, 0.0, 0.0, 0.0, 0.02068, 0.0, 0.03168, 0.0, 0.04269, 0.0, 0.05369, 0.0, 0.06469, 0.0, 0.07569, 0.0, 0.0867, 0.0, 0.0977, 0.0, 0.1087, 0.0, 0.1197, 0.0, 0.1307, 0.0, 0.1417, 0.0, 0.1527, 0.0, 0.1637, 0.0, 0.1747, 0.0, 0.1857, 0.0, 0.1967, 0.0, 0.2077, 0.0, 0.2187, 0.0, 0.2297, 0.0, 0.2407, 0.0, 0.2517, 0.0, 0.2627, 0.0, 0.2737, 0.0, 0.2847, 0.0, 0.2957, 0.0, 0.3067, 0.0, 0.3177, 0.0, 0.3287, 0.0, 0.3397, 0.0, 0.3507, 0.0, 0.3618, 0.0, 0.3728, 0.0, 0.3838, 0.0, 0.3948, 0.0, 0.4058, 0.0, 0.4168, 0.0, 0.4278, 0.0, 0.4388, 0.0, 0.4498, 0.0, 0.4608, 0.0, 0.4718, 0.03334, 0.4749, 0.03334, 0.5225, 0.03334, 0.5418, 0.03334, 0.5522, 0.03334, 0.5625, 0.03334, 0.5728, 0.03334, 0.5832, 0.03334, 0.5935, 0.03334, 0.6038, 0.03334, 0.6142, 0.03334, 0.6245, 0.03334, 0.6348, 0.03334, 0.6451, 0.03334, 0.6555, 0.03334, 0.6658, 0.03334, 0.6761, 0.03334, 0.6865, 0.03334, 0.6968, 0.03334, 0.7071, 0.03334, 0.7174, 0.03334, 0.7278, 0.03334, 0.7381, 0.03334, 0.7484, 0.03334, 0.7588, 0.03334, 0.7691, 0.03334, 0.7794, 0.03334, 0.7898, 0.03334, 0.8001, 0.03334, 0.8104, 0.03334, 0.8207, 0.03334, 0.8311, 0.03334, 0.8414, 0.03334, 0.8517, 0.03334, 0.8621, 0.03334, 0.8724, 0.03334, 0.8827, 0.03334, 0.893, 0.03334, 0.9034, 0.03334, 0.9137, 0.03334, 0.924, 0.03334, 0.9344, 0.03334, 0.9447, 0.03334, 0.955, 0.03334, 0.9654, 0.9667, 0.9654, 0.9667, 0.955, 0.9667, 0.9447, 0.9667, 0.9344, 0.9667, 0.924, 0.9667, 0.9137, 0.9667, 0.9034, 0.9667, 0.893, 0.9667, 0.8827, 0.9667, 0.8724, 0.9667, 0.8621, 0.9667, 0.8517, 0.9667, 0.8414, 0.9667, 0.8311, 0.9667, 0.8207, 0.9667, 0.8104, 0.9667, 0.8001, 0.9667, 0.7898, 0.9667, 0.7794, 0.9667, 0.7691, 0.9667, 0.7588, 0.9667, 0.7484, 0.9667, 0.7381, 0.9667, 0.7278, 0.9667, 0.7174, 0.9667, 0.7071, 0.9667, 0.6968, 0.9667, 0.6865, 0.9667, 0.6761, 0.9667, 0.6658, 0.9667, 0.6555, 0.9667, 0.6451, 0.9667, 0.6348, 0.9667, 0.6245, 0.9667, 0.6142, 0.9667, 0.6038, 0.9667, 0.5935, 0.9667, 0.5832, 0.9667, 0.5728, 0.9667, 0.5625, 0.9667, 0.5522, 0.9667, 0.5418, 0.9667, 0.5225, 0.9667, 0.4749, 0.9667, 0.4737, 0.9667, 0.4634, 0.9667, 0.4531, 0.9667, 0.4428, 0.9667, 0.4326, 0.9667, 0.4223, 0.9667, 0.412, 0.9667, 0.4018, 0.9667, 0.3915, 0.9667, 0.3812, 0.9667, 0.371, 0.9667, 0.3607, 0.9667, 0.3504, 0.9667, 0.3402, 0.9667, 0.3299, 0.9667, 0.3196, 0.9667, 0.3094, 0.9667, 0.2991, 0.9667, 0.2888, 0.9667, 0.2786, 0.9667, 0.2683, 0.9667, 0.258, 0.9667, 0.2477, 0.9667, 0.2375, 0.9667, 0.2272, 0.9667, 0.2169, 0.9667, 0.2067, 0.9667, 0.1964, 0.9667, 0.1861, 0.9667, 0.1759, 0.9667, 0.1656, 0.9667, 0.1553, 0.9667, 0.1451, 0.9667, 0.1348, 0.9667, 0.1245, 0.9667, 0.1143, 0.9667, 0.104, 0.9667, 0.09372, 0.9667, 0.08345, 0.9667, 0.07318, 0.9667, 0.06291, 0.9667, 0.05264, 0.9667, 0.03334, 0.03334, 0.03334, 0.03334, 0.05264, 0.03334, 0.06291, 0.03334, 0.07318, 0.03334, 0.08345, 0.03334, 0.09372, 0.03334, 0.104, 0.03334, 0.1143, 0.03334, 0.1245, 0.03334, 0.1348, 0.03334, 0.1451, 0.03334, 0.1553, 0.03334, 0.1656, 0.03334, 0.1759, 0.03334, 0.1861, 0.03334, 0.1964, 0.03334, 0.2067, 0.03334, 0.2169, 0.03334, 0.2272, 0.03334, 0.2375, 0.03334, 0.2477, 0.03334, 0.258, 0.03334, 0.2683, 0.03334, 0.2786, 0.03334, 0.2888, 0.03334, 0.2991, 0.03334, 0.3094, 0.03334, 0.3196, 0.03334, 0.3299, 0.03334, 0.3402, 0.03334, 0.3504, 0.03334, 0.3607, 0.03334, 0.371, 0.03334, 0.3812, 0.03334, 0.3915, 0.03334, 0.4018, 0.03334, 0.412, 0.03334, 0.4223, 0.03334, 0.4326, 0.03334, 0.4428, 0.03334, 0.4531, 0.03334, 0.4634, 0.03334, 0.4737, 1.0, 0.4731, 1.0, 0.5241, 1.0, 0.5448, 1.0, 0.5559, 1.0, 0.567, 1.0, 0.578, 1.0, 0.5891, 1.0, 0.6002, 1.0, 0.6112, 1.0, 0.6223, 1.0, 0.6334, 1.0, 0.6444, 1.0, 0.6555, 1.0, 0.6666, 1.0, 0.6776, 1.0, 0.6887, 1.0, 0.6998, 1.0, 0.7108, 1.0, 0.7219, 1.0, 0.733, 1.0, 0.744, 1.0, 0.7551, 1.0, 0.7662, 1.0, 0.7772, 1.0, 0.7883, 1.0, 0.7994, 1.0, 0.8105, 1.0, 0.8215, 1.0, 0.8326, 1.0, 0.8437, 1.0, 0.8547, 1.0, 0.8658, 1.0, 0.8769, 1.0, 0.8879, 1.0, 0.899, 1.0, 0.9101, 1.0, 0.9211, 1.0, 0.9322, 1.0, 0.9433, 1.0, 0.9543, 1.0, 0.9654, 1.0, 0.9765, 1.0, 0.9875, 1.0, 0.9986, 0.0, 0.9986, 0.0, 0.9875, 0.0, 0.9765, 0.0, 0.9654, 0.0, 0.9543, 0.0, 0.9433, 0.0, 0.9322, 0.0, 0.9211, 0.0, 0.9101, 0.0, 0.899, 0.0, 0.8879, 0.0, 0.8769, 0.0, 0.8658, 0.0, 0.8547, 0.0, 0.8437, 0.0, 0.8326, 0.0, 0.8215, 0.0, 0.8105, 0.0, 0.7994, 0.0, 0.7883, 0.0, 0.7773, 0.0, 0.7662, 0.0, 0.7551, 0.0, 0.744, 0.0, 0.733, 0.0, 0.7219, 0.0, 0.7108, 0.0, 0.6998, 0.0, 0.6887, 0.0, 0.6776, 0.0, 0.6666, 0.0, 0.6555, 0.0, 0.6444, 0.0, 0.6334, 0.0, 0.6223, 0.0, 0.6112, 0.0, 0.6002, 0.0, 0.5891, 0.0, 0.578, 0.0, 0.567, 0.0, 0.5559, 0.0, 0.5448, 0.0, 0.5241, 0.0, 0.4731, 0.0, 0.4718, 0.0, 0.4608, 0.0, 0.4498, 0.0, 0.4388, 0.0, 0.4278, 0.0, 0.4168, 0.0, 0.4058, 0.0, 0.3948, 0.0, 0.3838, 0.0, 0.3728, 0.0, 0.3618, 0.0, 0.3507, 0.0, 0.3397, 0.0, 0.3287, 0.0, 0.3177, 0.0, 0.3067, 0.0, 0.2957, 0.0, 0.2847, 0.0, 0.2737, 0.0, 0.2627, 0.0, 0.2517, 0.0, 0.2407, 0.0, 0.2297, 0.0, 0.2187, 0.0, 0.2077, 0.0, 0.1967, 0.0, 0.1857, 0.0, 0.1747, 0.0, 0.1637, 0.0, 0.1527, 0.0, 0.1417, 0.0, 0.1307, 0.0, 0.1197, 0.0, 0.1087, 0.0, 0.0977, 0.0, 0.0867, 0.0, 0.07569, 0.0, 0.06469, 0.0, 0.05369, 0.0, 0.04269, 0.0, 0.03168, 0.0, 0.02068, 0.0, 0.0, 1.0, 0.0, 1.0, 0.02068, 1.0, 0.03168, 1.0, 0.04269, 1.0, 0.05369, 1.0, 0.06469, 1.0, 0.07569, 1.0, 0.0867, 1.0, 0.0977, 1.0, 0.1087, 1.0, 0.1197, 1.0, 0.1307, 1.0, 0.1417, 1.0, 0.1527, 1.0, 0.1637, 1.0, 0.1747, 1.0, 0.1857, 1.0, 0.1967, 1.0, 0.2077, 1.0, 0.2187, 1.0, 0.2297, 1.0, 0.2407, 1.0, 0.2517, 1.0, 0.2627, 1.0, 0.2737, 1.0, 0.2847, 1.0, 0.2957, 1.0, 0.3067, 1.0, 0.3177, 1.0, 0.3287, 1.0, 0.3397, 1.0, 0.3507, 1.0, 0.3618, 1.0, 0.3728, 1.0, 0.3838, 1.0, 0.3948, 1.0, 0.4058, 1.0, 0.4168, 1.0, 0.4278, 1.0, 0.4388, 1.0, 0.4498, 1.0, 0.4608, 1.0, 0.4718, 0.0, 0.4731, 0.0, 0.5241, 0.0, 0.5448, 0.0, 0.5559, 0.0, 0.567, 0.0, 0.578, 0.0, 0.5891, 0.0, 0.6002, 0.0, 0.6112, 0.0, 0.6223, 0.0, 0.6334, 0.0, 0.6444, 0.0, 0.6555, 0.0, 0.6666, 0.0, 0.6776, 0.0, 0.6887, 0.0, 0.6998, 0.0, 0.7108, 0.0, 0.7219, 0.0, 0.733, 0.0, 0.744, 0.0, 0.7551, 0.0, 0.7662, 0.0, 0.7773, 0.0, 0.7883, 0.0, 0.7994, 0.0, 0.8105, 0.0, 0.8215, 0.0, 0.8326, 0.0, 0.8437, 0.0, 0.8547, 0.0, 0.8658, 0.0, 0.8769, 0.0, 0.8879, 0.0, 0.899, 0.0, 0.9101, 0.0, 0.9211, 0.0, 0.9322, 0.0, 0.9433, 0.0, 0.9543, 0.0, 0.9654, 0.0, 0.9765, 0.0, 0.9875, 0.0, 0.9986, 0.03334, 0.9654, 0.03334, 0.955, 0.03334, 0.9447, 0.03334, 0.9344, 0.03334, 0.924, 0.03334, 0.9137, 0.03334, 0.9034, 0.03334, 0.893, 0.03334, 0.8827, 0.03334, 0.8724, 0.03334, 0.8621, 0.03334, 0.8517, 0.03334, 0.8414, 0.03334, 0.8311, 0.03334, 0.8207, 0.03334, 0.8104, 0.03334, 0.8001, 0.03334, 0.7898, 0.03334, 0.7794, 0.03334, 0.7691, 0.03334, 0.7588, 0.03334, 0.7484, 0.03334, 0.7381, 0.03334, 0.7278, 0.03334, 0.7174, 0.03334, 0.7071, 0.03334, 0.6968, 0.03334, 0.6865, 0.03334, 0.6761, 0.03334, 0.6658, 0.03334, 0.6555, 0.03334, 0.6451, 0.03334, 0.6348, 0.03334, 0.6245, 0.03334, 0.6142, 0.03334, 0.6038, 0.03334, 0.5935, 0.03334, 0.5832, 0.03334, 0.5728, 0.03334, 0.5625, 0.03334, 0.5522, 0.03334, 0.5418, 0.03334, 0.5225, 0.03334, 0.4749, 0.03334, 0.4737, 0.03334, 0.4634, 0.03334, 0.4531, 0.03334, 0.4428, 0.03334, 0.4326, 0.03334, 0.4223, 0.03334, 0.412, 0.03334, 0.4018, 0.03334, 0.3915, 0.03334, 0.3812, 0.03334, 0.371, 0.03334, 0.3607, 0.03334, 0.3504, 0.03334, 0.3402, 0.03334, 0.3299, 0.03334, 0.3196, 0.03334, 0.3094, 0.03334, 0.2991, 0.03334, 0.2888, 0.03334, 0.2786, 0.03334, 0.2683, 0.03334, 0.258, 0.03334, 0.2477, 0.03334, 0.2375, 0.03334, 0.2272, 0.03334, 0.2169, 0.03334, 0.2067, 0.03334, 0.1964, 0.03334, 0.1861, 0.03334, 0.1759, 0.03334, 0.1656, 0.03334, 0.1553, 0.03334, 0.1451, 0.03334, 0.1348, 0.03334, 0.1245, 0.03334, 0.1143, 0.03334, 0.104, 0.03334, 0.09372, 0.03334, 0.08345, 0.03334, 0.07318, 0.03334, 0.06291, 0.03334, 0.05264, 0.03334, 0.03334, 0.0, 0.0, 0.0, 0.02068, 0.0, 0.03168, 0.0, 0.04269, 0.0, 0.05369, 0.0, 0.06469, 0.0, 0.07569, 0.0, 0.0867, 0.0, 0.0977, 0.0, 0.1087, 0.0, 0.1197, 0.0, 0.1307, 0.0, 0.1417, 0.0, 0.1527, 0.0, 0.1637, 0.0, 0.1747, 0.0, 0.1857, 0.0, 0.1967, 0.0, 0.2077, 0.0, 0.2187, 0.0, 0.2297, 0.0, 0.2407, 0.0, 0.2517, 0.0, 0.2627, 0.0, 0.2737, 0.0, 0.2847, 0.0, 0.2957, 0.0, 0.3067, 0.0, 0.3177, 0.0, 0.3287, 0.0, 0.3397, 0.0, 0.3507, 0.0, 0.3618, 0.0, 0.3728, 0.0, 0.3838, 0.0, 0.3948, 0.0, 0.4058, 0.0, 0.4168, 0.0, 0.4278, 0.0, 0.4388, 0.0, 0.4498, 0.0, 0.4608, 0.0, 0.4718, 1.0, 0.5448, 1.0, 0.5241, 1.0, 0.5241, 1.0, 0.5448, 1.0, 0.5559, 1.0, 0.567, 1.0, 0.578, 1.0, 0.5891, 1.0, 0.6002, 1.0, 0.6112, 1.0, 0.6223, 1.0, 0.6334, 1.0, 0.6444, 1.0, 0.6555, 1.0, 0.6666, 1.0, 0.6776, 1.0, 0.6887, 1.0, 0.6998, 1.0, 0.7108, 1.0, 0.7219, 1.0, 0.733, 1.0, 0.744, 1.0, 0.7551, 1.0, 0.7662, 1.0, 0.7772, 1.0, 0.7883, 1.0, 0.7994, 1.0, 0.8105, 1.0, 0.8215, 1.0, 0.8326, 1.0, 0.8437, 1.0, 0.8547, 1.0, 0.8658, 1.0, 0.8769, 1.0, 0.8879, 1.0, 0.899, 1.0, 0.9101, 1.0, 0.9211, 1.0, 0.9322, 1.0, 0.9433, 1.0, 0.9543, 1.0, 0.9654, 1.0, 0.9765, 1.0, 0.9875, 1.0, 0.9986, 1.0, 0.9986, 1.0, 0.9875, 1.0, 0.9765, 1.0, 0.9654, 1.0, 0.9543, 1.0, 0.9433, 1.0, 0.9322, 1.0, 0.9211, 1.0, 0.9101, 1.0, 0.899, 1.0, 0.8879, 1.0, 0.8769, 1.0, 0.8658, 1.0, 0.8547, 1.0, 0.8437, 1.0, 0.8326, 1.0, 0.8215, 1.0, 0.8105, 1.0, 0.7994, 1.0, 0.7883, 1.0, 0.7772, 1.0, 0.7662, 1.0, 0.7551, 1.0, 0.744, 1.0, 0.733, 1.0, 0.7219, 1.0, 0.7108, 1.0, 0.6998, 1.0, 0.6887, 1.0, 0.6776, 1.0, 0.6666, 1.0, 0.6555, 1.0, 0.6444, 1.0, 0.6334, 1.0, 0.6223, 1.0, 0.6112, 1.0, 0.6002, 1.0, 0.5891, 1.0, 0.578, 1.0, 0.567, 1.0, 0.5559, 1.0, 0.4731, 1.0, 0.4718, 1.0, 0.4718, 1.0, 0.4731, 0.03334, 0.4749, 0.03334, 0.5225, 0.03334, 0.5418, 0.03334, 0.5522, 0.03334, 0.5625, 0.03334, 0.5728, 0.03334, 0.5832, 0.03334, 0.5935, 0.03334, 0.6038, 0.03334, 0.6142, 0.03334, 0.6245, 0.03334, 0.6348, 0.03334, 0.6451, 0.03334, 0.6555, 0.03334, 0.6658, 0.03334, 0.6761, 0.03334, 0.6865, 0.03334, 0.6968, 0.03334, 0.7071, 0.03334, 0.7174, 0.03334, 0.7278, 0.03334, 0.7381, 0.03334, 0.7484, 0.03334, 0.7588, 0.03334, 0.7691, 0.03334, 0.7794, 0.03334, 0.7898, 0.03334, 0.8001, 0.03334, 0.8104, 0.03334, 0.8207, 0.03334, 0.8311, 0.03334, 0.8414, 0.03334, 0.8517, 0.03334, 0.8621, 0.03334, 0.8724, 0.03334, 0.8827, 0.03334, 0.893, 0.03334, 0.9034, 0.03334, 0.9137, 0.03334, 0.924, 0.03334, 0.9344, 0.03334, 0.9447, 0.03334, 0.955, 0.03334, 0.9654, 0.03334, 0.9654, 0.03334, 0.955, 0.03334, 0.9447, 0.03334, 0.9344, 0.03334, 0.924, 0.03334, 0.9137, 0.03334, 0.9034, 0.03334, 0.893, 0.03334, 0.8827, 0.03334, 0.8724, 0.03334, 0.8621, 0.03334, 0.8517, 0.03334, 0.8414, 0.03334, 0.8311, 0.03334, 0.8207, 0.03334, 0.8104, 0.03334, 0.8001, 0.03334, 0.7898, 0.03334, 0.7794, 0.03334, 0.7691, 0.03334, 0.7588, 0.03334, 0.7484, 0.03334, 0.7381, 0.03334, 0.7278, 0.03334, 0.7174, 0.03334, 0.7071, 0.03334, 0.6968, 0.03334, 0.6865, 0.03334, 0.6761, 0.03334, 0.6658, 0.03334, 0.6555, 0.03334, 0.6451, 0.03334, 0.6348, 0.03334, 0.6245, 0.03334, 0.6142, 0.03334, 0.6038, 0.03334, 0.5935, 0.03334, 0.5832, 0.03334, 0.5728, 0.03334, 0.5625, 0.03334, 0.5522, 0.03334, 0.5418, 0.03334, 0.5225, 0.03334, 0.4749, 0.03334, 0.4737, 0.03334, 0.4634, 0.03334, 0.4531, 0.03334, 0.4428, 0.03334, 0.4326, 0.03334, 0.4223, 0.03334, 0.412, 0.03334, 0.4018, 0.03334, 0.3915, 0.03334, 0.3812, 0.03334, 0.371, 0.03334, 0.3607, 0.03334, 0.3504, 0.03334, 0.3402, 0.03334, 0.3299, 0.03334, 0.3196, 0.03334, 0.3094, 0.03334, 0.2991, 0.03334, 0.2888, 0.03334, 0.2786, 0.03334, 0.2683, 0.03334, 0.258, 0.03334, 0.2477, 0.03334, 0.2375, 0.03334, 0.2272, 0.03334, 0.2169, 0.03334, 0.2067, 0.03334, 0.1964, 0.03334, 0.1861, 0.03334, 0.1759, 0.03334, 0.1656, 0.03334, 0.1553, 0.03334, 0.1451, 0.03334, 0.1348, 0.03334, 0.1245, 0.03334, 0.1143, 0.03334, 0.104, 0.03334, 0.09372, 0.03334, 0.08345, 0.03334, 0.07318, 0.03334, 0.06291, 0.03334, 0.05264, 0.03334, 0.03334, 0.03334, 0.03334, 0.03334, 0.05264, 0.03334, 0.06291, 0.03334, 0.07318, 0.03334, 0.08345, 0.03334, 0.09372, 0.03334, 0.104, 0.03334, 0.1143, 0.03334, 0.1245, 0.03334, 0.1348, 0.03334, 0.1451, 0.03334, 0.1553, 0.03334, 0.1656, 0.03334, 0.1759, 0.03334, 0.1861, 0.03334, 0.1964, 0.03334, 0.2067, 0.03334, 0.2169, 0.03334, 0.2272, 0.03334, 0.2375, 0.03334, 0.2477, 0.03334, 0.258, 0.03334, 0.2683, 0.03334, 0.2786, 0.03334, 0.2888, 0.03334, 0.2991, 0.03334, 0.3094, 0.03334, 0.3196, 0.03334, 0.3299, 0.03334, 0.3402, 0.03334, 0.3504, 0.03334, 0.3607, 0.03334, 0.371, 0.03334, 0.3812, 0.03334, 0.3915, 0.03334, 0.4018, 0.03334, 0.412, 0.03334, 0.4223, 0.03334, 0.4326, 0.03334, 0.4428, 0.03334, 0.4531, 0.03334, 0.4634, 0.03334, 0.4737])
me_plane.update()

# ---- objects
ob_plane = bpy.data.objects.new('Plane', me_plane)

# ---- transforms, parenting, visibility, modifiers, constraints
ob_plane.location = (0.0, 0.0, 1.843)
ob_plane.rotation_euler = (-0.0, 1.571, 0.0)
ob_plane.scale = (1.198, 2.385, 1.0)

# ---- collection membership
col_collection.objects.link(ob_plane)

# ---- scene / render settings (as saved in the file)
scene.frame_start = 1; scene.frame_end = 250; scene.frame_set(1)
scene.render.engine = 'BLENDER_EEVEE_NEXT'
bpy.context.view_layer.update()

# ---- added for rendering (the .blend has no active camera and no usable light): camera, sun
cam_auto = bpy.data.cameras.new('AutoCamera')
cam_auto.lens = 50.0
cam_auto.sensor_width = 36.0
cam_auto.clip_end = 1000.0
ob_auto_camera = bpy.data.objects.new('AutoCamera', cam_auto)
scene.collection.objects.link(ob_auto_camera)
ob_auto_camera.location = (5.19958, -6.32949, 5.70827)
ob_auto_camera.rotation_euler = (1.09748, -7.21219e-08, 0.694738)
scene.camera = ob_auto_camera
light_auto_sun = bpy.data.lights.new('AutoSun', 'SUN')
light_auto_sun.energy = 3.0
light_auto_sun.angle = 0.0523599
ob_auto_sun = bpy.data.objects.new('AutoSun', light_auto_sun)
scene.collection.objects.link(ob_auto_sun)
ob_auto_sun.rotation_euler = (0.872665, 0.174533, 0.523599)
bpy.context.view_layer.update()
